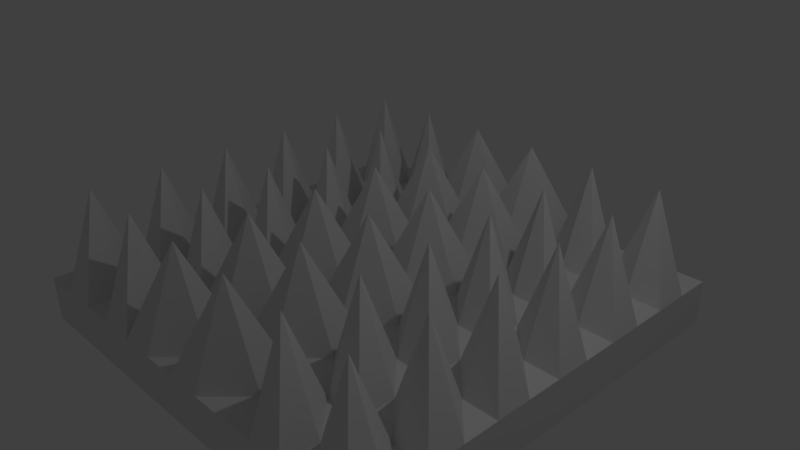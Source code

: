 # Source: Spikes1.blend  (saved by Blender 2.77.0; exported with 4.5.12 LTS)
import bpy
from mathutils import Matrix  # noqa: F401  (used for matrix-valued properties, if any)

bpy.ops.wm.read_factory_settings(use_empty=True)
scene = bpy.context.scene
scene.name = 'Scene'

# ---- collections
col_collection_1 = bpy.data.collections.new('Collection 1'); scene.collection.children.link(col_collection_1)

# ---- materials (node trees are filled in below, after node groups)
mat_material = bpy.data.materials.new('Material')
mat_material.alpha_threshold = 0.0
mat_material.use_transparent_shadow = False
mat_material.roughness = 0.5
mat_material.line_color = (0.0, 0.0, 0.0, 1.0)

# ---- material node trees

# ---- world
world_world = bpy.data.worlds.new('World'); scene.world = world_world
world_world.color = (0.05088, 0.05088, 0.05088)
world_world.use_sun_shadow = False
world_world.sun_shadow_jitter_overblur = 0.0
world_world.cycles.sampling_method = 'MANUAL'

# ---- cameras
cam_camera = bpy.data.cameras.new('Camera')
cam_camera.clip_end = 100.0
cam_camera.lens = 35.0
cam_camera.sensor_width = 32.0
cam_camera.sensor_height = 18.0
cam_camera.ortho_scale = 7.314
cam_camera.dof.focus_distance = 0.0
cam_camera.dof.aperture_fstop = 128.0

# ---- lights
light_lamp = bpy.data.lights.new('Lamp', 'POINT')
light_lamp.transmission_factor = 0.0
light_lamp.cutoff_distance = 30.0
light_lamp.energy = 100.0
light_lamp.shadow_buffer_clip_start = 1.001
light_lamp.shadow_soft_size = 0.1
light_lamp.shadow_maximum_resolution = 0.006
light_lamp.use_absolute_resolution = True

# ---- meshes
me_cube = bpy.data.meshes.new('Cube')
me_cube.from_pydata([(1.0, 1.0, -1.0), (1.0, -1.0, -1.0), (-1.0, -1.0, -1.0), (-1.0, 1.0, -1.0), (1.0, 1.0, -0.3854), (1.0, -1.0, -0.3854), (-1.0, -1.0, -0.3854), (-1.0, 1.0, -0.3854), (1.0, 3.0, -1.0), (-1.0, 3.0, -1.0), (1.0, 3.0, -0.3854), (-1.0, 3.0, -0.3854), (1.0, -3.0, -1.0), (-1.0, -3.0, -1.0), (1.0, -3.0, -0.3854), (-1.0, -3.0, -0.3854), (3.0, 1.0, -1.0), (3.0, -1.0, -1.0), (3.0, 1.0, -0.3854), (3.0, -1.0, -0.3854), (3.0, 3.0, -1.0), (3.0, 3.0, -0.3854), (3.0, -3.0, -1.0), (3.0, -3.0, -0.3854), (-3.0, -1.0, -1.0), (-3.0, 1.0, -1.0), (-3.0, -1.0, -0.3854), (-3.0, 1.0, -0.3854), (-3.0, 3.0, -1.0), (-3.0, 3.0, -0.3854), (-3.0, -3.0, -1.0), (-3.0, -3.0, -0.3854), (2.0, 3.0, -0.3854), (2.0, 1.0, -0.3854), (-2.0, -3.0, -0.3854), (-2.0, -1.0, -0.3854), (1.0, -5.364e-07, -0.3854), (2.384e-07, 1.0, -0.3854), (-5.364e-07, -1.0, -0.3854), (-1.0, 1.788e-07, -0.3854), (7.153e-07, 3.0, -0.3854), (-1.0, 2.0, -0.3854), (1.0, 2.0, -0.3854), (-1.073e-06, -3.0, -0.3854), (1.0, -2.0, -0.3854), (-1.0, -2.0, -0.3854), (3.0, -1.073e-06, -0.3854), (3.0, 2.0, -0.3854), (3.0, -2.0, -0.3854), (2.0, -1.0, -0.3854), (2.0, -3.0, -0.3854), (-3.0, 6.557e-07, -0.3854), (-3.0, 2.0, -0.3854), (-3.0, -2.0, -0.3854), (-2.0, 1.0, -0.3854), (-2.0, 3.0, -0.3854), (2.0, -2.0, -0.3854), (-8.047e-07, -2.0, -0.3854), (-2.0, -2.0, -0.3854), (2.0, 2.0, -0.3854), (4.768e-07, 2.0, -0.3854), (-2.0, 4.172e-07, -0.3854), (-2.0, 2.0, -0.3854), (2.0, -8.047e-07, -0.3854), (-1.49e-07, -1.788e-07, -0.3854), (1.5, 3.0, -0.3854), (2.5, 1.0, -0.3854), (-1.5, -3.0, -0.3854), (-2.5, -1.0, -0.3854), (1.0, -0.5, -0.3854), (-0.5, 1.0, -0.3854), (-0.5, -1.0, -0.3854), (-1.0, 0.5, -0.3854), (-0.5, 3.0, -0.3854), (-1.0, 2.5, -0.3854), (1.0, 2.5, -0.3854), (-0.5, -3.0, -0.3854), (1.0, -2.5, -0.3854), (-1.0, -1.5, -0.3854), (3.0, -0.5, -0.3854), (3.0, 2.5, -0.3854), (3.0, -2.5, -0.3854), (2.5, -1.0, -0.3854), (1.5, -3.0, -0.3854), (-3.0, 0.5, -0.3854), (-3.0, 2.5, -0.3854), (-3.0, -1.5, -0.3854), (-2.5, 1.0, -0.3854), (-2.5, 3.0, -0.3854), (2.5, 3.0, -0.3854), (1.5, 1.0, -0.3854), (-2.5, -3.0, -0.3854), (-1.5, -1.0, -0.3854), (1.0, 0.5, -0.3854), (0.5, 1.0, -0.3854), (0.5, -1.0, -0.3854), (-1.0, -0.5, -0.3854), (0.5, 3.0, -0.3854), (-1.0, 1.5, -0.3854), (1.0, 1.5, -0.3854), (0.5, -3.0, -0.3854), (1.0, -1.5, -0.3854), (-1.0, -2.5, -0.3854), (3.0, 0.5, -0.3854), (3.0, 1.5, -0.3854), (3.0, -1.5, -0.3854), (1.5, -1.0, -0.3854), (2.5, -3.0, -0.3854), (-3.0, -0.5, -0.3854), (-3.0, 1.5, -0.3854), (-3.0, -2.5, -0.3854), (-1.5, 1.0, -0.3854), (-1.5, 3.0, -0.3854), (2.5, -2.0, -0.3854), (1.5, -2.0, -0.3854), (2.0, -1.5, -0.3854), (2.0, -2.5, -0.3854), (-9.388e-07, -2.5, -0.3854), (-6.706e-07, -1.5, -0.3854), (0.5, -2.0, -0.3854), (-0.5, -2.0, -0.3854), (-2.5, -2.0, -0.3854), (-1.5, -2.0, -0.3854), (-2.0, -2.5, -0.3854), (-2.0, -1.5, -0.3854), (2.5, 2.0, -0.3854), (1.5, 2.0, -0.3854), (2.0, 2.5, -0.3854), (2.0, 1.5, -0.3854), (5.96e-07, 2.5, -0.3854), (3.576e-07, 1.5, -0.3854), (-0.5, 2.0, -0.3854), (0.5, 2.0, -0.3854), (-2.5, 5.364e-07, -0.3854), (-1.5, 2.98e-07, -0.3854), (-2.0, -0.5, -0.3854), (-2.0, 0.5, -0.3854), (-2.5, 2.0, -0.3854), (-1.5, 2.0, -0.3854), (-2.0, 1.5, -0.3854), (-2.0, 2.5, -0.3854), (2.5, -9.388e-07, -0.3854), (1.5, -6.706e-07, -0.3854), (2.0, 0.5, -0.3854), (2.0, -0.5, -0.3854), (-3.427e-07, -0.5, -0.3854), (4.47e-08, 0.5, -0.3854), (0.5, -3.576e-07, -0.3854), (-0.5, 0.0, -0.3854), (-0.5, 0.5, 0.9219), (0.5, 0.5, 0.9219), (0.5, -0.5, 0.9219), (1.5, -0.5, 0.9219), (1.5, 0.5, 0.9219), (2.5, 0.5, 0.9219), (-1.5, 2.5, 0.9219), (-1.5, 1.5, 0.9219), (-2.5, 1.5, 0.9219), (-1.5, 0.5, 0.9219), (-1.5, -0.5, 0.9219), (-2.5, -0.5, 0.9219), (0.5, 1.5, 0.9219), (-0.5, 1.5, 0.9219), (-0.5, 2.5, 0.9219), (1.5, 1.5, 0.9219), (1.5, 2.5, 0.9219), (2.5, 2.5, 0.9219), (-1.5, -1.5, 0.9219), (-1.5, -2.5, 0.9219), (-2.5, -2.5, 0.9219), (-0.5, -1.5, 0.9219), (0.5, -1.5, 0.9219), (0.5, -2.5, 0.9219), (1.5, -2.5, 0.9219), (1.5, -1.5, 0.9219), (2.5, -1.5, 0.9219), (2.5, -2.5, 0.9219), (-0.5, -2.5, 0.9219), (-2.5, -1.5, 0.9219), (2.5, 1.5, 0.9219), (0.5, 2.5, 0.9219), (-2.5, 0.5, 0.9219), (-2.5, 2.5, 0.9219), (2.5, -0.5, 0.9219), (-0.5, -0.5, 0.9219)], [], [(0, 1, 2, 3), (184, 96, 6, 71), (183, 82, 19, 79), (2, 1, 12, 13), (182, 88, 29, 85), (181, 87, 27, 84), (10, 8, 9, 11, 73, 40, 97), (0, 3, 9, 8), (180, 75, 10, 97), (12, 1, 17, 22), (12, 14, 100, 43, 76, 15, 13), (179, 66, 18, 104), (178, 68, 26, 86), (177, 102, 15, 76), (16, 18, 103, 46, 79, 19, 17), (18, 16, 20, 21, 80, 47, 104), (17, 19, 105, 48, 81, 23, 22), (1, 0, 16, 17), (14, 12, 22, 23, 107, 50, 83), (8, 10, 65, 32, 89, 21, 20), (176, 107, 23, 81), (0, 8, 20, 16), (24, 26, 108, 51, 84, 27, 25), (25, 27, 109, 52, 85, 29, 28), (26, 24, 30, 31, 110, 53, 86), (2, 13, 30, 24), (9, 3, 25, 28), (3, 2, 24, 25), (13, 15, 67, 34, 91, 31, 30), (11, 9, 28, 29, 88, 55, 112), (175, 113, 48, 105), (174, 114, 56, 115), (173, 83, 50, 116), (172, 117, 43, 100), (171, 118, 57, 119), (170, 78, 45, 120), (169, 121, 53, 110), (168, 122, 58, 123), (167, 92, 35, 124), (166, 125, 47, 80), (165, 126, 59, 127), (164, 90, 33, 128), (163, 129, 40, 73), (162, 130, 60, 131), (161, 99, 42, 132), (160, 133, 51, 108), (159, 134, 61, 135), (158, 111, 54, 136), (157, 137, 52, 109), (156, 138, 62, 139), (155, 112, 55, 140), (154, 141, 46, 103), (153, 142, 63, 143), (152, 106, 49, 144), (151, 145, 38, 95), (150, 146, 64, 147), (149, 72, 39, 148), (146, 149, 148, 64), (37, 70, 149, 146), (70, 7, 72, 149), (93, 150, 147, 36), (4, 94, 150, 93), (94, 37, 146, 150), (69, 151, 95, 5), (36, 147, 151, 69), (147, 64, 145, 151), (142, 152, 144, 63), (36, 69, 152, 142), (69, 5, 106, 152), (90, 153, 143, 33), (4, 93, 153, 90), (93, 36, 142, 153), (66, 154, 103, 18), (33, 143, 154, 66), (143, 63, 141, 154), (138, 155, 140, 62), (41, 74, 155, 138), (74, 11, 112, 155), (111, 156, 139, 54), (7, 98, 156, 111), (98, 41, 138, 156), (87, 157, 109, 27), (54, 139, 157, 87), (139, 62, 137, 157), (134, 158, 136, 61), (39, 72, 158, 134), (72, 7, 111, 158), (92, 159, 135, 35), (6, 96, 159, 92), (96, 39, 134, 159), (68, 160, 108, 26), (35, 135, 160, 68), (135, 61, 133, 160), (130, 161, 132, 60), (37, 94, 161, 130), (94, 4, 99, 161), (98, 162, 131, 41), (7, 70, 162, 98), (70, 37, 130, 162), (74, 163, 73, 11), (41, 131, 163, 74), (131, 60, 129, 163), (126, 164, 128, 59), (42, 99, 164, 126), (99, 4, 90, 164), (65, 165, 127, 32), (10, 75, 165, 65), (75, 42, 126, 165), (89, 166, 80, 21), (32, 127, 166, 89), (127, 59, 125, 166), (122, 167, 124, 58), (45, 78, 167, 122), (78, 6, 92, 167), (67, 168, 123, 34), (15, 102, 168, 67), (102, 45, 122, 168), (91, 169, 110, 31), (34, 123, 169, 91), (123, 58, 121, 169), (118, 170, 120, 57), (38, 71, 170, 118), (71, 6, 78, 170), (101, 171, 119, 44), (5, 95, 171, 101), (95, 38, 118, 171), (77, 172, 100, 14), (44, 119, 172, 77), (119, 57, 117, 172), (114, 173, 116, 56), (44, 77, 173, 114), (77, 14, 83, 173), (106, 174, 115, 49), (5, 101, 174, 106), (101, 44, 114, 174), (82, 175, 105, 19), (49, 115, 175, 82), (115, 56, 113, 175), (113, 176, 81, 48), (56, 116, 176, 113), (116, 50, 107, 176), (117, 177, 76, 43), (57, 120, 177, 117), (120, 45, 102, 177), (121, 178, 86, 53), (58, 124, 178, 121), (124, 35, 68, 178), (125, 179, 104, 47), (59, 128, 179, 125), (128, 33, 66, 179), (129, 180, 97, 40), (60, 132, 180, 129), (132, 42, 75, 180), (133, 181, 84, 51), (61, 136, 181, 133), (136, 54, 87, 181), (137, 182, 85, 52), (62, 140, 182, 137), (140, 55, 88, 182), (141, 183, 79, 46), (63, 144, 183, 141), (144, 49, 82, 183), (145, 184, 71, 38), (64, 148, 184, 145), (148, 39, 96, 184)])
me_cube.materials.append(mat_material)
me_cube.use_remesh_preserve_volume = False
me_cube.use_remesh_preserve_attributes = False
me_cube.use_mirror_vertex_groups = False
me_cube.update()

# ---- objects
ob_cube = bpy.data.objects.new('Cube', me_cube)
ob_lamp = bpy.data.objects.new('Lamp', light_lamp)
ob_camera = bpy.data.objects.new('Camera', cam_camera)

# ---- transforms, parenting, visibility, modifiers, constraints
ob_cube.location = (0.0, 0.0, 0.0)
ob_cube.lock_rotations_4d = False
ob_cube.empty_display_type = 'ARROWS'
ob_cube.lineart.crease_threshold = 0.0
ob_lamp.location = (4.076, 1.005, 5.904)
ob_lamp.rotation_euler = (0.6503, 0.05522, 1.866)
ob_lamp.lock_rotations_4d = False
ob_lamp.empty_display_type = 'ARROWS'
ob_lamp.color = (0.0, 0.0, 0.0, 0.0)
ob_lamp.lineart.crease_threshold = 0.0
ob_camera.location = (7.481, -6.508, 5.344)
ob_camera.rotation_euler = (1.109, 0.01082, 0.8149)
ob_camera.lock_rotations_4d = False
ob_camera.empty_display_type = 'ARROWS'
ob_camera.color = (0.0, 0.0, 0.0, 0.0)
ob_camera.display_type = 'WIRE'
ob_camera.lineart.crease_threshold = 0.0

# ---- collection membership
col_collection_1.objects.link(ob_cube)
col_collection_1.objects.link(ob_lamp)
col_collection_1.objects.link(ob_camera)

# ---- scene / render settings (as saved in the file)
scene.camera = ob_camera
scene.frame_start = 1; scene.frame_end = 250; scene.frame_set(1)
scene.render.engine = 'BLENDER_EEVEE_NEXT'
scene.render.resolution_percentage = 50
scene.render.dither_intensity = 0.0
scene.cycles.use_denoising = False
scene.cycles.samples = 128
scene.cycles.sampling_pattern = 'TABULATED_SOBOL'
scene.cycles.light_sampling_threshold = 0.0
scene.cycles.use_adaptive_sampling = False
scene.cycles.use_light_tree = False
scene.cycles.blur_glossy = 0.0
scene.cycles.sample_clamp_indirect = 0.0
scene.view_settings.view_transform = 'Standard'
bpy.context.view_layer.update()

